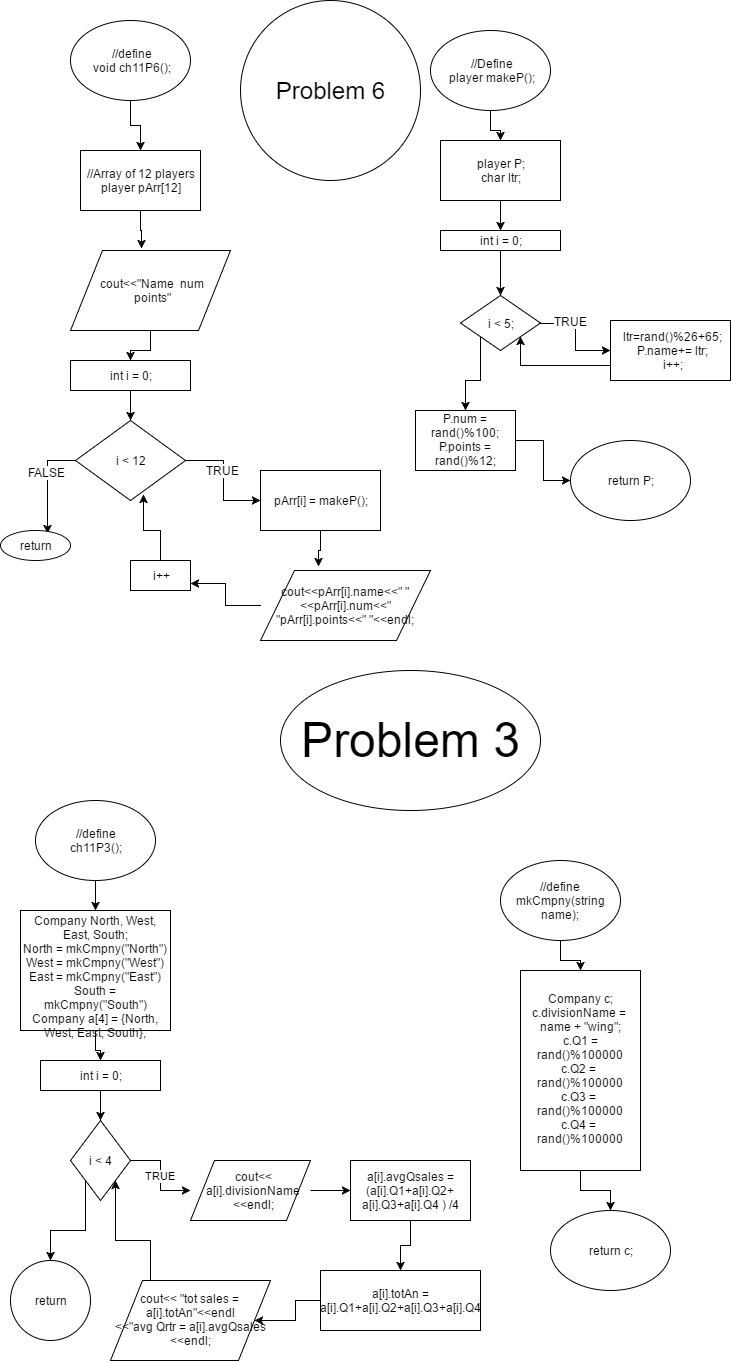

The diagram above was exported from draw.io. Its source (the exported page's mxGraphModel, read from the mxfile embedded in the PNG):
<mxGraphModel dx="1282" dy="554" grid="1" gridSize="10" guides="1" tooltips="1" connect="1" arrows="1" fold="1" page="1" pageScale="1" pageWidth="850" pageHeight="1100" background="#ffffff" math="0" shadow="0">
  <root>
    <mxCell id="0" />
    <mxCell id="1" parent="0" />
    <mxCell id="4" style="edgeStyle=orthogonalEdgeStyle;rounded=0;html=1;jettySize=auto;orthogonalLoop=1;" edge="1" parent="1" source="2" target="3">
      <mxGeometry relative="1" as="geometry" />
    </mxCell>
    <mxCell id="2" value="&lt;div&gt;//define&lt;/div&gt;void ch11P6();" style="ellipse;whiteSpace=wrap;html=1;" vertex="1" parent="1">
      <mxGeometry x="80" y="40" width="120" height="80" as="geometry" />
    </mxCell>
    <mxCell id="6" style="edgeStyle=orthogonalEdgeStyle;rounded=0;html=1;entryX=0.445;entryY=-0.023;entryPerimeter=0;jettySize=auto;orthogonalLoop=1;" edge="1" parent="1" source="3" target="5">
      <mxGeometry relative="1" as="geometry" />
    </mxCell>
    <mxCell id="3" value="&lt;div&gt;//Array of 12 players&lt;/div&gt;player pArr[12]" style="whiteSpace=wrap;html=1;" vertex="1" parent="1">
      <mxGeometry x="90" y="170" width="120" height="60" as="geometry" />
    </mxCell>
    <mxCell id="8" style="edgeStyle=orthogonalEdgeStyle;rounded=0;html=1;jettySize=auto;orthogonalLoop=1;" edge="1" parent="1" source="5" target="7">
      <mxGeometry relative="1" as="geometry" />
    </mxCell>
    <mxCell id="5" value="cout&amp;lt;&amp;lt;&quot;Name &amp;nbsp;num&lt;div&gt;points&quot;&lt;/div&gt;" style="shape=parallelogram;whiteSpace=wrap;html=1;" vertex="1" parent="1">
      <mxGeometry x="80" y="270" width="160" height="80" as="geometry" />
    </mxCell>
    <mxCell id="10" style="edgeStyle=orthogonalEdgeStyle;rounded=0;html=1;entryX=0.5;entryY=0;jettySize=auto;orthogonalLoop=1;" edge="1" parent="1" source="7" target="9">
      <mxGeometry relative="1" as="geometry" />
    </mxCell>
    <mxCell id="7" value="int i = 0;" style="whiteSpace=wrap;html=1;" vertex="1" parent="1">
      <mxGeometry x="80" y="380" width="120" height="30" as="geometry" />
    </mxCell>
    <mxCell id="12" style="edgeStyle=orthogonalEdgeStyle;rounded=0;html=1;exitX=1;exitY=0.5;entryX=0;entryY=0.5;jettySize=auto;orthogonalLoop=1;" edge="1" parent="1" source="9">
      <mxGeometry relative="1" as="geometry">
        <mxPoint x="270" y="520" as="targetPoint" />
      </mxGeometry>
    </mxCell>
    <mxCell id="19" value="TRUE" style="text;html=1;resizable=0;points=[];align=center;verticalAlign=middle;labelBackgroundColor=#ffffff;" vertex="1" connectable="0" parent="12">
      <mxGeometry x="-0.3496" y="-9" relative="1" as="geometry">
        <mxPoint as="offset" />
      </mxGeometry>
    </mxCell>
    <mxCell id="21" style="edgeStyle=orthogonalEdgeStyle;rounded=0;html=1;entryX=0.677;entryY=0.113;entryPerimeter=0;jettySize=auto;orthogonalLoop=1;" edge="1" parent="1" source="9" target="20">
      <mxGeometry relative="1" as="geometry" />
    </mxCell>
    <mxCell id="22" value="FALSE" style="text;html=1;resizable=0;points=[];align=center;verticalAlign=middle;labelBackgroundColor=#ffffff;" vertex="1" connectable="0" parent="21">
      <mxGeometry x="-0.4455" y="11" relative="1" as="geometry">
        <mxPoint x="-12" y="11" as="offset" />
      </mxGeometry>
    </mxCell>
    <mxCell id="9" value="i &amp;lt; 12" style="rhombus;whiteSpace=wrap;html=1;" vertex="1" parent="1">
      <mxGeometry x="85" y="440" width="110" height="80" as="geometry" />
    </mxCell>
    <mxCell id="15" style="edgeStyle=orthogonalEdgeStyle;rounded=0;html=1;jettySize=auto;orthogonalLoop=1;entryX=0.344;entryY=-0.051;entryPerimeter=0;" edge="1" parent="1" source="13" target="14">
      <mxGeometry relative="1" as="geometry">
        <mxPoint x="330" y="580" as="targetPoint" />
        <Array as="points">
          <mxPoint x="330" y="570" />
          <mxPoint x="328" y="570" />
        </Array>
      </mxGeometry>
    </mxCell>
    <mxCell id="13" value="pArr[i] = makeP();" style="whiteSpace=wrap;html=1;" vertex="1" parent="1">
      <mxGeometry x="270" y="490" width="120" height="60" as="geometry" />
    </mxCell>
    <mxCell id="17" style="edgeStyle=orthogonalEdgeStyle;rounded=0;html=1;entryX=1;entryY=0.75;jettySize=auto;orthogonalLoop=1;" edge="1" parent="1" source="14" target="16">
      <mxGeometry relative="1" as="geometry" />
    </mxCell>
    <mxCell id="14" value="cout&amp;lt;&amp;lt;pArr[i].name&amp;lt;&amp;lt;&quot; &quot;&amp;lt;&amp;lt;pArr[i].num&amp;lt;&amp;lt;&quot; &quot;pArr[i].points&amp;lt;&amp;lt;&quot; &quot;&amp;lt;&amp;lt;endl;" style="shape=parallelogram;whiteSpace=wrap;html=1;" vertex="1" parent="1">
      <mxGeometry x="270" y="590" width="170" height="70" as="geometry" />
    </mxCell>
    <mxCell id="18" style="edgeStyle=orthogonalEdgeStyle;rounded=0;html=1;entryX=0.622;entryY=0.93;entryPerimeter=0;jettySize=auto;orthogonalLoop=1;" edge="1" parent="1" source="16" target="9">
      <mxGeometry relative="1" as="geometry" />
    </mxCell>
    <mxCell id="16" value="i++" style="whiteSpace=wrap;html=1;" vertex="1" parent="1">
      <mxGeometry x="140" y="580" width="60" height="30" as="geometry" />
    </mxCell>
    <mxCell id="20" value="return" style="ellipse;whiteSpace=wrap;html=1;" vertex="1" parent="1">
      <mxGeometry x="10" y="550" width="70" height="30" as="geometry" />
    </mxCell>
    <mxCell id="25" style="edgeStyle=orthogonalEdgeStyle;rounded=0;html=1;jettySize=auto;orthogonalLoop=1;" edge="1" parent="1" source="23" target="24">
      <mxGeometry relative="1" as="geometry" />
    </mxCell>
    <mxCell id="23" value="&lt;div&gt;//Define&lt;/div&gt;player makeP();" style="ellipse;whiteSpace=wrap;html=1;" vertex="1" parent="1">
      <mxGeometry x="440" y="50" width="120" height="80" as="geometry" />
    </mxCell>
    <mxCell id="27" style="edgeStyle=orthogonalEdgeStyle;rounded=0;html=1;jettySize=auto;orthogonalLoop=1;" edge="1" parent="1" source="24" target="26">
      <mxGeometry relative="1" as="geometry" />
    </mxCell>
    <mxCell id="24" value="player P;&lt;div&gt;char ltr;&lt;/div&gt;" style="whiteSpace=wrap;html=1;" vertex="1" parent="1">
      <mxGeometry x="450" y="160" width="120" height="60" as="geometry" />
    </mxCell>
    <mxCell id="29" style="edgeStyle=orthogonalEdgeStyle;rounded=0;html=1;entryX=0.5;entryY=0;jettySize=auto;orthogonalLoop=1;" edge="1" parent="1" source="26" target="28">
      <mxGeometry relative="1" as="geometry" />
    </mxCell>
    <mxCell id="26" value="int i = 0;" style="whiteSpace=wrap;html=1;" vertex="1" parent="1">
      <mxGeometry x="450" y="250" width="120" height="20" as="geometry" />
    </mxCell>
    <mxCell id="31" style="edgeStyle=orthogonalEdgeStyle;rounded=0;html=1;jettySize=auto;orthogonalLoop=1;" edge="1" parent="1" source="28" target="30">
      <mxGeometry relative="1" as="geometry" />
    </mxCell>
    <mxCell id="32" value="TRUE" style="text;html=1;resizable=0;points=[];align=center;verticalAlign=middle;labelBackgroundColor=#ffffff;" vertex="1" connectable="0" parent="31">
      <mxGeometry x="-0.363" y="3" relative="1" as="geometry">
        <mxPoint as="offset" />
      </mxGeometry>
    </mxCell>
    <mxCell id="35" style="edgeStyle=orthogonalEdgeStyle;rounded=0;html=1;exitX=0;exitY=1;entryX=0.5;entryY=0;jettySize=auto;orthogonalLoop=1;" edge="1" parent="1" source="28" target="34">
      <mxGeometry relative="1" as="geometry" />
    </mxCell>
    <mxCell id="28" value="i &amp;lt; 5;" style="rhombus;whiteSpace=wrap;html=1;" vertex="1" parent="1">
      <mxGeometry x="470" y="315" width="80" height="55" as="geometry" />
    </mxCell>
    <mxCell id="33" style="edgeStyle=orthogonalEdgeStyle;rounded=0;html=1;exitX=0;exitY=0.75;entryX=1;entryY=1;jettySize=auto;orthogonalLoop=1;" edge="1" parent="1" source="30" target="28">
      <mxGeometry relative="1" as="geometry">
        <Array as="points">
          <mxPoint x="530" y="385" />
        </Array>
      </mxGeometry>
    </mxCell>
    <mxCell id="30" value="ltr=rand()%26+65;&lt;div&gt;P.name+= ltr;&lt;/div&gt;&lt;div&gt;i++;&lt;/div&gt;" style="whiteSpace=wrap;html=1;" vertex="1" parent="1">
      <mxGeometry x="620" y="340" width="120" height="60" as="geometry" />
    </mxCell>
    <mxCell id="37" style="edgeStyle=orthogonalEdgeStyle;rounded=0;html=1;exitX=1;exitY=0.5;jettySize=auto;orthogonalLoop=1;" edge="1" parent="1" source="34" target="36">
      <mxGeometry relative="1" as="geometry" />
    </mxCell>
    <mxCell id="34" value="P.num = rand()%100;&lt;div&gt;P.points = rand()%12;&lt;/div&gt;" style="whiteSpace=wrap;html=1;" vertex="1" parent="1">
      <mxGeometry x="425" y="430" width="100" height="60" as="geometry" />
    </mxCell>
    <mxCell id="36" value="return P;" style="ellipse;whiteSpace=wrap;html=1;" vertex="1" parent="1">
      <mxGeometry x="580" y="460" width="120" height="80" as="geometry" />
    </mxCell>
    <mxCell id="38" value="&lt;font style=&quot;font-size: 24px&quot;&gt;Problem 6&lt;/font&gt;" style="ellipse;whiteSpace=wrap;html=1;" vertex="1" parent="1">
      <mxGeometry x="250" y="20" width="180" height="180" as="geometry" />
    </mxCell>
    <mxCell id="39" value="&lt;font style=&quot;font-size: 48px&quot;&gt;Problem 3&lt;/font&gt;" style="ellipse;whiteSpace=wrap;html=1;" vertex="1" parent="1">
      <mxGeometry x="290" y="690" width="260" height="140" as="geometry" />
    </mxCell>
    <mxCell id="42" style="edgeStyle=orthogonalEdgeStyle;rounded=0;html=1;entryX=0.5;entryY=0;jettySize=auto;orthogonalLoop=1;" edge="1" parent="1" source="40" target="41">
      <mxGeometry relative="1" as="geometry" />
    </mxCell>
    <mxCell id="40" value="&lt;div&gt;//define&lt;/div&gt;ch11P3();" style="ellipse;whiteSpace=wrap;html=1;" vertex="1" parent="1">
      <mxGeometry x="45" y="820" width="120" height="80" as="geometry" />
    </mxCell>
    <mxCell id="44" style="edgeStyle=orthogonalEdgeStyle;rounded=0;html=1;entryX=0.5;entryY=0;jettySize=auto;orthogonalLoop=1;" edge="1" parent="1" source="41" target="43">
      <mxGeometry relative="1" as="geometry" />
    </mxCell>
    <mxCell id="41" value="Company North, West, East, South;&lt;div&gt;North = mkCmpny(&quot;North&quot;)&lt;/div&gt;&lt;div&gt;West = mkCmpny(&quot;West&quot;)&lt;/div&gt;&lt;div&gt;East = mkCmpny(&quot;East&quot;)&lt;/div&gt;&lt;div&gt;South = mkCmpny(&quot;South&quot;)&lt;/div&gt;&lt;div&gt;Company a[4] = {North, West, East, South};&lt;/div&gt;" style="whiteSpace=wrap;html=1;" vertex="1" parent="1">
      <mxGeometry x="30" y="930" width="150" height="120" as="geometry" />
    </mxCell>
    <mxCell id="46" style="edgeStyle=orthogonalEdgeStyle;rounded=0;html=1;exitX=0.5;exitY=1;entryX=0.5;entryY=0;jettySize=auto;orthogonalLoop=1;" edge="1" parent="1" source="43" target="45">
      <mxGeometry relative="1" as="geometry" />
    </mxCell>
    <mxCell id="43" value="int i = 0;" style="whiteSpace=wrap;html=1;" vertex="1" parent="1">
      <mxGeometry x="50" y="1080" width="120" height="30" as="geometry" />
    </mxCell>
    <mxCell id="49" value="TRUE" style="edgeStyle=orthogonalEdgeStyle;rounded=0;html=1;entryX=0;entryY=0.5;jettySize=auto;orthogonalLoop=1;" edge="1" parent="1" source="45" target="48">
      <mxGeometry relative="1" as="geometry" />
    </mxCell>
    <mxCell id="58" style="edgeStyle=orthogonalEdgeStyle;rounded=0;html=1;exitX=0;exitY=1;entryX=0.5;entryY=0;jettySize=auto;orthogonalLoop=1;" edge="1" parent="1" source="45" target="57">
      <mxGeometry relative="1" as="geometry" />
    </mxCell>
    <mxCell id="45" value="i &amp;lt; 4" style="rhombus;whiteSpace=wrap;html=1;" vertex="1" parent="1">
      <mxGeometry x="80" y="1140" width="60" height="80" as="geometry" />
    </mxCell>
    <mxCell id="51" style="edgeStyle=orthogonalEdgeStyle;rounded=0;html=1;jettySize=auto;orthogonalLoop=1;" edge="1" parent="1" source="48" target="50">
      <mxGeometry relative="1" as="geometry" />
    </mxCell>
    <mxCell id="48" value="cout&amp;lt;&amp;lt;&lt;div&gt;a[i].divisionName&lt;/div&gt;&lt;div&gt;&amp;lt;&amp;lt;endl;&lt;/div&gt;" style="shape=parallelogram;whiteSpace=wrap;html=1;" vertex="1" parent="1">
      <mxGeometry x="200" y="1180" width="120" height="60" as="geometry" />
    </mxCell>
    <mxCell id="53" style="edgeStyle=orthogonalEdgeStyle;rounded=0;html=1;jettySize=auto;orthogonalLoop=1;" edge="1" parent="1" source="50" target="52">
      <mxGeometry relative="1" as="geometry" />
    </mxCell>
    <mxCell id="50" value="a[i].avgQsales = (a[i].Q1+a[i].Q2+&lt;div&gt;a[i].Q3+a[i].Q4 ) /4&lt;/div&gt;" style="whiteSpace=wrap;html=1;" vertex="1" parent="1">
      <mxGeometry x="360" y="1180" width="120" height="60" as="geometry" />
    </mxCell>
    <mxCell id="55" style="edgeStyle=orthogonalEdgeStyle;rounded=0;html=1;entryX=0.903;entryY=0.497;entryPerimeter=0;jettySize=auto;orthogonalLoop=1;" edge="1" parent="1" source="52" target="54">
      <mxGeometry relative="1" as="geometry" />
    </mxCell>
    <mxCell id="52" value="a[i].totAn = a[i].Q1+a[i].Q2+a[i].Q3+a[i].Q4" style="whiteSpace=wrap;html=1;" vertex="1" parent="1">
      <mxGeometry x="330" y="1290" width="160" height="60" as="geometry" />
    </mxCell>
    <mxCell id="56" style="edgeStyle=orthogonalEdgeStyle;rounded=0;html=1;exitX=0.25;exitY=0;entryX=1;entryY=1;jettySize=auto;orthogonalLoop=1;" edge="1" parent="1" source="54" target="45">
      <mxGeometry relative="1" as="geometry" />
    </mxCell>
    <mxCell id="54" value="cout&amp;lt;&amp;lt; &quot;tot sales =&amp;nbsp;&lt;div&gt;a[i].totAn&quot;&amp;lt;&amp;lt;endl&lt;/div&gt;&lt;div&gt;&amp;lt;&amp;lt;&quot;avg Qrtr = a[i].avgQsales&lt;/div&gt;&lt;div&gt;&amp;lt;&amp;lt;endl;&lt;/div&gt;" style="shape=parallelogram;whiteSpace=wrap;html=1;" vertex="1" parent="1">
      <mxGeometry x="120" y="1300" width="160" height="80" as="geometry" />
    </mxCell>
    <mxCell id="57" value="return" style="ellipse;whiteSpace=wrap;html=1;" vertex="1" parent="1">
      <mxGeometry x="20" y="1280" width="80" height="80" as="geometry" />
    </mxCell>
    <mxCell id="61" style="edgeStyle=orthogonalEdgeStyle;rounded=0;html=1;jettySize=auto;orthogonalLoop=1;" edge="1" parent="1" source="59" target="60">
      <mxGeometry relative="1" as="geometry" />
    </mxCell>
    <mxCell id="59" value="//define&lt;div&gt;mkCmpny(string name);&lt;/div&gt;" style="ellipse;whiteSpace=wrap;html=1;" vertex="1" parent="1">
      <mxGeometry x="510" y="880" width="120" height="80" as="geometry" />
    </mxCell>
    <mxCell id="63" style="edgeStyle=orthogonalEdgeStyle;rounded=0;html=1;exitX=0.5;exitY=1;jettySize=auto;orthogonalLoop=1;" edge="1" parent="1" source="60" target="62">
      <mxGeometry relative="1" as="geometry" />
    </mxCell>
    <mxCell id="60" value="Company c;&lt;div&gt;c.divisionName =&amp;nbsp;&lt;/div&gt;&lt;div&gt;name + &quot;wing&quot;;&lt;/div&gt;&lt;div&gt;c.Q1 = rand()%100000&lt;/div&gt;&lt;div&gt;c.Q2 =&amp;nbsp;&lt;/div&gt;&lt;div&gt;rand()%100000&lt;br&gt;&lt;/div&gt;&lt;div&gt;c.Q3 =&amp;nbsp;&lt;/div&gt;&lt;div&gt;rand()%100000&lt;br&gt;&lt;/div&gt;&lt;div&gt;c.Q4 =&amp;nbsp;&lt;/div&gt;&lt;div&gt;rand()%100000&lt;br&gt;&lt;/div&gt;" style="whiteSpace=wrap;html=1;" vertex="1" parent="1">
      <mxGeometry x="530" y="990" width="120" height="200" as="geometry" />
    </mxCell>
    <mxCell id="62" value="return c;" style="ellipse;whiteSpace=wrap;html=1;" vertex="1" parent="1">
      <mxGeometry x="560" y="1230" width="120" height="80" as="geometry" />
    </mxCell>
  </root>
</mxGraphModel>